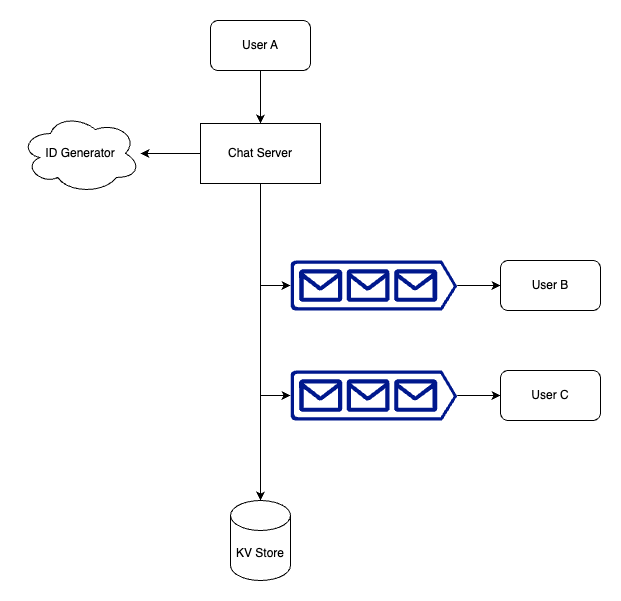

The diagram above was exported from draw.io. Its source (the exported page's mxGraphModel, read from the mxfile embedded in the PNG):
<mxGraphModel dx="984" dy="659" grid="1" gridSize="10" guides="1" tooltips="1" connect="1" arrows="1" fold="1" page="1" pageScale="1" pageWidth="850" pageHeight="1100" math="0" shadow="0">
  <root>
    <mxCell id="0" />
    <mxCell id="1" parent="0" />
    <mxCell id="ewaFHARDGmRmeSsp8WUu-391" value="" style="edgeStyle=orthogonalEdgeStyle;rounded=0;orthogonalLoop=1;jettySize=auto;html=1;" edge="1" parent="1" source="ewaFHARDGmRmeSsp8WUu-368" target="ewaFHARDGmRmeSsp8WUu-389">
      <mxGeometry relative="1" as="geometry" />
    </mxCell>
    <mxCell id="ewaFHARDGmRmeSsp8WUu-368" value="User A" style="rounded=1;whiteSpace=wrap;html=1;" vertex="1" parent="1">
      <mxGeometry x="300" y="40" width="100" height="50" as="geometry" />
    </mxCell>
    <mxCell id="ewaFHARDGmRmeSsp8WUu-408" value="" style="edgeStyle=orthogonalEdgeStyle;rounded=0;orthogonalLoop=1;jettySize=auto;html=1;" edge="1" parent="1" source="ewaFHARDGmRmeSsp8WUu-370" target="ewaFHARDGmRmeSsp8WUu-406">
      <mxGeometry relative="1" as="geometry" />
    </mxCell>
    <mxCell id="ewaFHARDGmRmeSsp8WUu-370" value="" style="sketch=0;aspect=fixed;pointerEvents=1;shadow=0;dashed=0;html=1;strokeColor=none;labelPosition=center;verticalLabelPosition=bottom;verticalAlign=top;align=center;fillColor=#00188D;shape=mxgraph.azure.queue_generic" vertex="1" parent="1">
      <mxGeometry x="380" y="280" width="166.67" height="50" as="geometry" />
    </mxCell>
    <mxCell id="ewaFHARDGmRmeSsp8WUu-372" value="ID Generator" style="ellipse;shape=cloud;whiteSpace=wrap;html=1;" vertex="1" parent="1">
      <mxGeometry x="110" y="133" width="120" height="80" as="geometry" />
    </mxCell>
    <mxCell id="ewaFHARDGmRmeSsp8WUu-377" value="" style="endArrow=classic;html=1;rounded=0;entryX=0;entryY=0.5;entryDx=0;entryDy=0;entryPerimeter=0;" edge="1" parent="1" target="ewaFHARDGmRmeSsp8WUu-370">
      <mxGeometry width="50" height="50" relative="1" as="geometry">
        <mxPoint x="350" y="305" as="sourcePoint" />
        <mxPoint x="480" y="260" as="targetPoint" />
      </mxGeometry>
    </mxCell>
    <mxCell id="ewaFHARDGmRmeSsp8WUu-378" value="KV Store" style="shape=cylinder3;whiteSpace=wrap;html=1;boundedLbl=1;backgroundOutline=1;size=15;" vertex="1" parent="1">
      <mxGeometry x="320" y="520" width="60" height="80" as="geometry" />
    </mxCell>
    <mxCell id="ewaFHARDGmRmeSsp8WUu-393" style="edgeStyle=orthogonalEdgeStyle;rounded=0;orthogonalLoop=1;jettySize=auto;html=1;" edge="1" parent="1" source="ewaFHARDGmRmeSsp8WUu-389" target="ewaFHARDGmRmeSsp8WUu-378">
      <mxGeometry relative="1" as="geometry" />
    </mxCell>
    <mxCell id="ewaFHARDGmRmeSsp8WUu-396" value="" style="edgeStyle=orthogonalEdgeStyle;rounded=0;orthogonalLoop=1;jettySize=auto;html=1;" edge="1" parent="1" source="ewaFHARDGmRmeSsp8WUu-389" target="ewaFHARDGmRmeSsp8WUu-372">
      <mxGeometry relative="1" as="geometry" />
    </mxCell>
    <mxCell id="ewaFHARDGmRmeSsp8WUu-389" value="Chat Server" style="rounded=0;whiteSpace=wrap;html=1;" vertex="1" parent="1">
      <mxGeometry x="290" y="143" width="120" height="60" as="geometry" />
    </mxCell>
    <mxCell id="ewaFHARDGmRmeSsp8WUu-409" value="" style="edgeStyle=orthogonalEdgeStyle;rounded=0;orthogonalLoop=1;jettySize=auto;html=1;" edge="1" parent="1" source="ewaFHARDGmRmeSsp8WUu-404" target="ewaFHARDGmRmeSsp8WUu-407">
      <mxGeometry relative="1" as="geometry" />
    </mxCell>
    <mxCell id="ewaFHARDGmRmeSsp8WUu-404" value="" style="sketch=0;aspect=fixed;pointerEvents=1;shadow=0;dashed=0;html=1;strokeColor=none;labelPosition=center;verticalLabelPosition=bottom;verticalAlign=top;align=center;fillColor=#00188D;shape=mxgraph.azure.queue_generic" vertex="1" parent="1">
      <mxGeometry x="380" y="390" width="166.67" height="50" as="geometry" />
    </mxCell>
    <mxCell id="ewaFHARDGmRmeSsp8WUu-405" value="" style="endArrow=classic;html=1;rounded=0;entryX=0;entryY=0.5;entryDx=0;entryDy=0;entryPerimeter=0;" edge="1" parent="1" target="ewaFHARDGmRmeSsp8WUu-404">
      <mxGeometry width="50" height="50" relative="1" as="geometry">
        <mxPoint x="350" y="415" as="sourcePoint" />
        <mxPoint x="480" y="370" as="targetPoint" />
      </mxGeometry>
    </mxCell>
    <mxCell id="ewaFHARDGmRmeSsp8WUu-406" value="User B" style="rounded=1;whiteSpace=wrap;html=1;" vertex="1" parent="1">
      <mxGeometry x="590" y="280" width="100" height="50" as="geometry" />
    </mxCell>
    <mxCell id="ewaFHARDGmRmeSsp8WUu-407" value="User C" style="rounded=1;whiteSpace=wrap;html=1;" vertex="1" parent="1">
      <mxGeometry x="590" y="390" width="100" height="50" as="geometry" />
    </mxCell>
  </root>
</mxGraphModel>